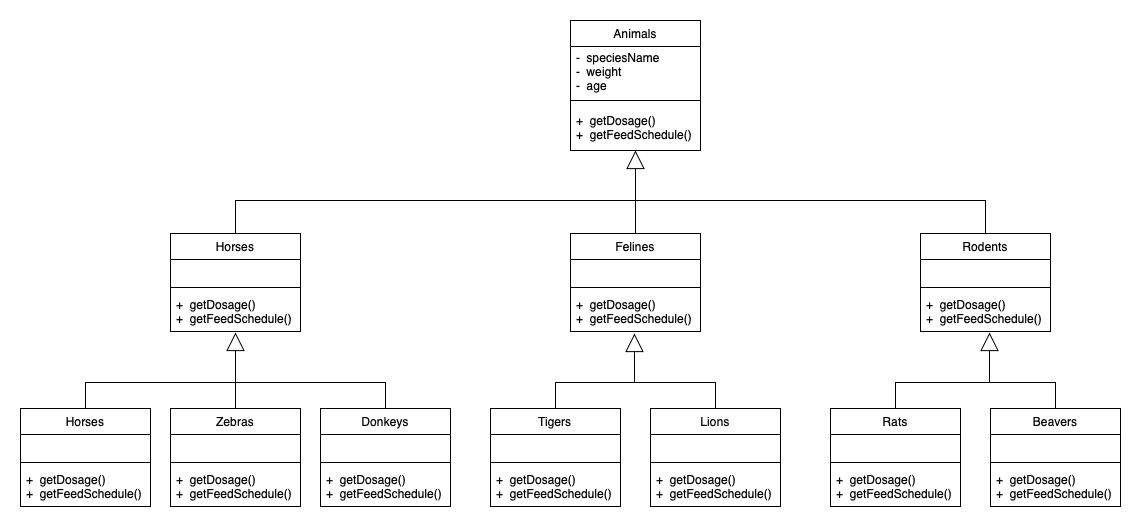

The diagram above was exported from draw.io. Its source (the exported page's mxGraphModel, read from the mxfile embedded in the PNG):
<mxGraphModel dx="337" dy="495" grid="1" gridSize="10" guides="1" tooltips="1" connect="1" arrows="1" fold="1" page="1" pageScale="1" pageWidth="850" pageHeight="1100" math="0" shadow="0">
  <root>
    <mxCell id="0" />
    <mxCell id="1" parent="0" />
    <mxCell id="_gmqB5dakmrwBIZsVpcj-9" value="Animals" style="swimlane;fontStyle=0;align=center;verticalAlign=top;childLayout=stackLayout;horizontal=1;startSize=26;horizontalStack=0;resizeParent=1;resizeParentMax=0;resizeLast=0;collapsible=1;marginBottom=0;" vertex="1" parent="1">
      <mxGeometry x="560" y="40" width="130" height="130" as="geometry" />
    </mxCell>
    <mxCell id="_gmqB5dakmrwBIZsVpcj-10" value="-  speciesName&#10;-  weight&#10;-  age" style="text;strokeColor=none;fillColor=none;align=left;verticalAlign=middle;spacingLeft=4;spacingRight=4;overflow=hidden;rotatable=0;points=[[0,0.5],[1,0.5]];portConstraint=eastwest;" vertex="1" parent="_gmqB5dakmrwBIZsVpcj-9">
      <mxGeometry y="26" width="130" height="50" as="geometry" />
    </mxCell>
    <mxCell id="_gmqB5dakmrwBIZsVpcj-11" value="" style="line;strokeWidth=1;fillColor=none;align=left;verticalAlign=middle;spacingTop=-1;spacingLeft=3;spacingRight=3;rotatable=0;labelPosition=right;points=[];portConstraint=eastwest;strokeColor=inherit;" vertex="1" parent="_gmqB5dakmrwBIZsVpcj-9">
      <mxGeometry y="76" width="130" height="8" as="geometry" />
    </mxCell>
    <mxCell id="_gmqB5dakmrwBIZsVpcj-12" value="+  getDosage()&#10;+  getFeedSchedule()" style="text;strokeColor=none;fillColor=none;align=left;verticalAlign=middle;spacingLeft=4;spacingRight=4;overflow=hidden;rotatable=0;points=[[0,0.5],[1,0.5]];portConstraint=eastwest;spacingTop=0;spacing=2;" vertex="1" parent="_gmqB5dakmrwBIZsVpcj-9">
      <mxGeometry y="84" width="130" height="46" as="geometry" />
    </mxCell>
    <mxCell id="I4zqJVZAXBskSnZGMzKw-17" value="Horses" style="swimlane;fontStyle=0;align=center;verticalAlign=top;childLayout=stackLayout;horizontal=1;startSize=26;horizontalStack=0;resizeParent=1;resizeParentMax=0;resizeLast=0;collapsible=1;marginBottom=0;" vertex="1" parent="1">
      <mxGeometry x="160" y="253" width="130" height="98" as="geometry" />
    </mxCell>
    <mxCell id="I4zqJVZAXBskSnZGMzKw-18" value="&#10;" style="text;strokeColor=none;fillColor=none;align=left;verticalAlign=bottom;spacingLeft=4;spacingRight=4;overflow=hidden;rotatable=0;points=[[0,0.5],[1,0.5]];portConstraint=eastwest;" vertex="1" parent="I4zqJVZAXBskSnZGMzKw-17">
      <mxGeometry y="26" width="130" height="24" as="geometry" />
    </mxCell>
    <mxCell id="I4zqJVZAXBskSnZGMzKw-19" value="" style="line;strokeWidth=1;fillColor=none;align=left;verticalAlign=middle;spacingTop=-1;spacingLeft=3;spacingRight=3;rotatable=0;labelPosition=right;points=[];portConstraint=eastwest;strokeColor=inherit;" vertex="1" parent="I4zqJVZAXBskSnZGMzKw-17">
      <mxGeometry y="50" width="130" height="8" as="geometry" />
    </mxCell>
    <mxCell id="I4zqJVZAXBskSnZGMzKw-20" value="+  getDosage()&#10;+  getFeedSchedule()" style="text;strokeColor=none;fillColor=none;align=left;verticalAlign=middle;spacingLeft=4;spacingRight=4;overflow=hidden;rotatable=0;points=[[0,0.5],[1,0.5]];portConstraint=eastwest;spacingTop=0;spacing=2;" vertex="1" parent="I4zqJVZAXBskSnZGMzKw-17">
      <mxGeometry y="58" width="130" height="40" as="geometry" />
    </mxCell>
    <mxCell id="I4zqJVZAXBskSnZGMzKw-21" value="Felines" style="swimlane;fontStyle=0;align=center;verticalAlign=top;childLayout=stackLayout;horizontal=1;startSize=26;horizontalStack=0;resizeParent=1;resizeParentMax=0;resizeLast=0;collapsible=1;marginBottom=0;" vertex="1" parent="1">
      <mxGeometry x="560" y="253" width="130" height="98" as="geometry" />
    </mxCell>
    <mxCell id="I4zqJVZAXBskSnZGMzKw-22" value="&#10;" style="text;strokeColor=none;fillColor=none;align=left;verticalAlign=bottom;spacingLeft=4;spacingRight=4;overflow=hidden;rotatable=0;points=[[0,0.5],[1,0.5]];portConstraint=eastwest;" vertex="1" parent="I4zqJVZAXBskSnZGMzKw-21">
      <mxGeometry y="26" width="130" height="24" as="geometry" />
    </mxCell>
    <mxCell id="I4zqJVZAXBskSnZGMzKw-23" value="" style="line;strokeWidth=1;fillColor=none;align=left;verticalAlign=middle;spacingTop=-1;spacingLeft=3;spacingRight=3;rotatable=0;labelPosition=right;points=[];portConstraint=eastwest;strokeColor=inherit;" vertex="1" parent="I4zqJVZAXBskSnZGMzKw-21">
      <mxGeometry y="50" width="130" height="8" as="geometry" />
    </mxCell>
    <mxCell id="I4zqJVZAXBskSnZGMzKw-24" value="+  getDosage()&#10;+  getFeedSchedule()" style="text;strokeColor=none;fillColor=none;align=left;verticalAlign=middle;spacingLeft=4;spacingRight=4;overflow=hidden;rotatable=0;points=[[0,0.5],[1,0.5]];portConstraint=eastwest;spacingTop=0;spacing=2;" vertex="1" parent="I4zqJVZAXBskSnZGMzKw-21">
      <mxGeometry y="58" width="130" height="40" as="geometry" />
    </mxCell>
    <mxCell id="I4zqJVZAXBskSnZGMzKw-25" value="Rodents" style="swimlane;fontStyle=0;align=center;verticalAlign=top;childLayout=stackLayout;horizontal=1;startSize=26;horizontalStack=0;resizeParent=1;resizeParentMax=0;resizeLast=0;collapsible=1;marginBottom=0;" vertex="1" parent="1">
      <mxGeometry x="910" y="253" width="130" height="98" as="geometry" />
    </mxCell>
    <mxCell id="I4zqJVZAXBskSnZGMzKw-26" value="&#10;" style="text;strokeColor=none;fillColor=none;align=left;verticalAlign=bottom;spacingLeft=4;spacingRight=4;overflow=hidden;rotatable=0;points=[[0,0.5],[1,0.5]];portConstraint=eastwest;" vertex="1" parent="I4zqJVZAXBskSnZGMzKw-25">
      <mxGeometry y="26" width="130" height="24" as="geometry" />
    </mxCell>
    <mxCell id="I4zqJVZAXBskSnZGMzKw-27" value="" style="line;strokeWidth=1;fillColor=none;align=left;verticalAlign=middle;spacingTop=-1;spacingLeft=3;spacingRight=3;rotatable=0;labelPosition=right;points=[];portConstraint=eastwest;strokeColor=inherit;" vertex="1" parent="I4zqJVZAXBskSnZGMzKw-25">
      <mxGeometry y="50" width="130" height="8" as="geometry" />
    </mxCell>
    <mxCell id="I4zqJVZAXBskSnZGMzKw-28" value="+  getDosage()&#10;+  getFeedSchedule()" style="text;strokeColor=none;fillColor=none;align=left;verticalAlign=middle;spacingLeft=4;spacingRight=4;overflow=hidden;rotatable=0;points=[[0,0.5],[1,0.5]];portConstraint=eastwest;spacingTop=0;spacing=2;" vertex="1" parent="I4zqJVZAXBskSnZGMzKw-25">
      <mxGeometry y="58" width="130" height="40" as="geometry" />
    </mxCell>
    <mxCell id="I4zqJVZAXBskSnZGMzKw-29" value="Horses" style="swimlane;fontStyle=0;align=center;verticalAlign=top;childLayout=stackLayout;horizontal=1;startSize=26;horizontalStack=0;resizeParent=1;resizeParentMax=0;resizeLast=0;collapsible=1;marginBottom=0;" vertex="1" parent="1">
      <mxGeometry x="10" y="428" width="130" height="98" as="geometry" />
    </mxCell>
    <mxCell id="I4zqJVZAXBskSnZGMzKw-30" value="&#10;" style="text;strokeColor=none;fillColor=none;align=left;verticalAlign=bottom;spacingLeft=4;spacingRight=4;overflow=hidden;rotatable=0;points=[[0,0.5],[1,0.5]];portConstraint=eastwest;" vertex="1" parent="I4zqJVZAXBskSnZGMzKw-29">
      <mxGeometry y="26" width="130" height="24" as="geometry" />
    </mxCell>
    <mxCell id="I4zqJVZAXBskSnZGMzKw-31" value="" style="line;strokeWidth=1;fillColor=none;align=left;verticalAlign=middle;spacingTop=-1;spacingLeft=3;spacingRight=3;rotatable=0;labelPosition=right;points=[];portConstraint=eastwest;strokeColor=inherit;" vertex="1" parent="I4zqJVZAXBskSnZGMzKw-29">
      <mxGeometry y="50" width="130" height="8" as="geometry" />
    </mxCell>
    <mxCell id="I4zqJVZAXBskSnZGMzKw-32" value="+  getDosage()&#10;+  getFeedSchedule()" style="text;strokeColor=none;fillColor=none;align=left;verticalAlign=middle;spacingLeft=4;spacingRight=4;overflow=hidden;rotatable=0;points=[[0,0.5],[1,0.5]];portConstraint=eastwest;spacingTop=0;spacing=2;" vertex="1" parent="I4zqJVZAXBskSnZGMzKw-29">
      <mxGeometry y="58" width="130" height="40" as="geometry" />
    </mxCell>
    <mxCell id="I4zqJVZAXBskSnZGMzKw-33" value="Donkeys" style="swimlane;fontStyle=0;align=center;verticalAlign=top;childLayout=stackLayout;horizontal=1;startSize=26;horizontalStack=0;resizeParent=1;resizeParentMax=0;resizeLast=0;collapsible=1;marginBottom=0;" vertex="1" parent="1">
      <mxGeometry x="310" y="428" width="130" height="98" as="geometry" />
    </mxCell>
    <mxCell id="I4zqJVZAXBskSnZGMzKw-34" value="&#10;" style="text;strokeColor=none;fillColor=none;align=left;verticalAlign=bottom;spacingLeft=4;spacingRight=4;overflow=hidden;rotatable=0;points=[[0,0.5],[1,0.5]];portConstraint=eastwest;" vertex="1" parent="I4zqJVZAXBskSnZGMzKw-33">
      <mxGeometry y="26" width="130" height="24" as="geometry" />
    </mxCell>
    <mxCell id="I4zqJVZAXBskSnZGMzKw-35" value="" style="line;strokeWidth=1;fillColor=none;align=left;verticalAlign=middle;spacingTop=-1;spacingLeft=3;spacingRight=3;rotatable=0;labelPosition=right;points=[];portConstraint=eastwest;strokeColor=inherit;" vertex="1" parent="I4zqJVZAXBskSnZGMzKw-33">
      <mxGeometry y="50" width="130" height="8" as="geometry" />
    </mxCell>
    <mxCell id="I4zqJVZAXBskSnZGMzKw-36" value="+  getDosage()&#10;+  getFeedSchedule()" style="text;strokeColor=none;fillColor=none;align=left;verticalAlign=middle;spacingLeft=4;spacingRight=4;overflow=hidden;rotatable=0;points=[[0,0.5],[1,0.5]];portConstraint=eastwest;spacingTop=0;spacing=2;" vertex="1" parent="I4zqJVZAXBskSnZGMzKw-33">
      <mxGeometry y="58" width="130" height="40" as="geometry" />
    </mxCell>
    <mxCell id="I4zqJVZAXBskSnZGMzKw-37" value="Zebras" style="swimlane;fontStyle=0;align=center;verticalAlign=top;childLayout=stackLayout;horizontal=1;startSize=26;horizontalStack=0;resizeParent=1;resizeParentMax=0;resizeLast=0;collapsible=1;marginBottom=0;" vertex="1" parent="1">
      <mxGeometry x="160" y="428" width="130" height="98" as="geometry" />
    </mxCell>
    <mxCell id="I4zqJVZAXBskSnZGMzKw-38" value="&#10;" style="text;strokeColor=none;fillColor=none;align=left;verticalAlign=bottom;spacingLeft=4;spacingRight=4;overflow=hidden;rotatable=0;points=[[0,0.5],[1,0.5]];portConstraint=eastwest;" vertex="1" parent="I4zqJVZAXBskSnZGMzKw-37">
      <mxGeometry y="26" width="130" height="24" as="geometry" />
    </mxCell>
    <mxCell id="I4zqJVZAXBskSnZGMzKw-39" value="" style="line;strokeWidth=1;fillColor=none;align=left;verticalAlign=middle;spacingTop=-1;spacingLeft=3;spacingRight=3;rotatable=0;labelPosition=right;points=[];portConstraint=eastwest;strokeColor=inherit;" vertex="1" parent="I4zqJVZAXBskSnZGMzKw-37">
      <mxGeometry y="50" width="130" height="8" as="geometry" />
    </mxCell>
    <mxCell id="I4zqJVZAXBskSnZGMzKw-40" value="+  getDosage()&#10;+  getFeedSchedule()" style="text;strokeColor=none;fillColor=none;align=left;verticalAlign=middle;spacingLeft=4;spacingRight=4;overflow=hidden;rotatable=0;points=[[0,0.5],[1,0.5]];portConstraint=eastwest;spacingTop=0;spacing=2;" vertex="1" parent="I4zqJVZAXBskSnZGMzKw-37">
      <mxGeometry y="58" width="130" height="40" as="geometry" />
    </mxCell>
    <mxCell id="I4zqJVZAXBskSnZGMzKw-41" value="" style="endArrow=block;endSize=16;endFill=0;html=1;rounded=0;exitX=0.5;exitY=0;exitDx=0;exitDy=0;" edge="1" parent="1" source="I4zqJVZAXBskSnZGMzKw-37">
      <mxGeometry width="160" relative="1" as="geometry">
        <mxPoint x="320" y="432" as="sourcePoint" />
        <mxPoint x="225" y="352" as="targetPoint" />
      </mxGeometry>
    </mxCell>
    <mxCell id="I4zqJVZAXBskSnZGMzKw-58" value="" style="endArrow=none;html=1;edgeStyle=orthogonalEdgeStyle;rounded=0;shadow=0;exitX=0.5;exitY=0;exitDx=0;exitDy=0;entryX=0.5;entryY=0;entryDx=0;entryDy=0;" edge="1" parent="1" source="I4zqJVZAXBskSnZGMzKw-29" target="I4zqJVZAXBskSnZGMzKw-33">
      <mxGeometry relative="1" as="geometry">
        <mxPoint x="80" y="402" as="sourcePoint" />
        <mxPoint x="295" y="402" as="targetPoint" />
        <Array as="points">
          <mxPoint x="75" y="402" />
          <mxPoint x="375" y="402" />
        </Array>
      </mxGeometry>
    </mxCell>
    <mxCell id="I4zqJVZAXBskSnZGMzKw-62" value="Tigers" style="swimlane;fontStyle=0;align=center;verticalAlign=top;childLayout=stackLayout;horizontal=1;startSize=26;horizontalStack=0;resizeParent=1;resizeParentMax=0;resizeLast=0;collapsible=1;marginBottom=0;" vertex="1" parent="1">
      <mxGeometry x="480" y="428" width="130" height="98" as="geometry" />
    </mxCell>
    <mxCell id="I4zqJVZAXBskSnZGMzKw-63" value="&#10;" style="text;strokeColor=none;fillColor=none;align=left;verticalAlign=bottom;spacingLeft=4;spacingRight=4;overflow=hidden;rotatable=0;points=[[0,0.5],[1,0.5]];portConstraint=eastwest;" vertex="1" parent="I4zqJVZAXBskSnZGMzKw-62">
      <mxGeometry y="26" width="130" height="24" as="geometry" />
    </mxCell>
    <mxCell id="I4zqJVZAXBskSnZGMzKw-64" value="" style="line;strokeWidth=1;fillColor=none;align=left;verticalAlign=middle;spacingTop=-1;spacingLeft=3;spacingRight=3;rotatable=0;labelPosition=right;points=[];portConstraint=eastwest;strokeColor=inherit;" vertex="1" parent="I4zqJVZAXBskSnZGMzKw-62">
      <mxGeometry y="50" width="130" height="8" as="geometry" />
    </mxCell>
    <mxCell id="I4zqJVZAXBskSnZGMzKw-65" value="+  getDosage()&#10;+  getFeedSchedule()" style="text;strokeColor=none;fillColor=none;align=left;verticalAlign=middle;spacingLeft=4;spacingRight=4;overflow=hidden;rotatable=0;points=[[0,0.5],[1,0.5]];portConstraint=eastwest;spacingTop=0;spacing=2;" vertex="1" parent="I4zqJVZAXBskSnZGMzKw-62">
      <mxGeometry y="58" width="130" height="40" as="geometry" />
    </mxCell>
    <mxCell id="I4zqJVZAXBskSnZGMzKw-66" value="Lions" style="swimlane;fontStyle=0;align=center;verticalAlign=top;childLayout=stackLayout;horizontal=1;startSize=26;horizontalStack=0;resizeParent=1;resizeParentMax=0;resizeLast=0;collapsible=1;marginBottom=0;" vertex="1" parent="1">
      <mxGeometry x="640" y="428" width="130" height="98" as="geometry" />
    </mxCell>
    <mxCell id="I4zqJVZAXBskSnZGMzKw-67" value="&#10;" style="text;strokeColor=none;fillColor=none;align=left;verticalAlign=bottom;spacingLeft=4;spacingRight=4;overflow=hidden;rotatable=0;points=[[0,0.5],[1,0.5]];portConstraint=eastwest;" vertex="1" parent="I4zqJVZAXBskSnZGMzKw-66">
      <mxGeometry y="26" width="130" height="24" as="geometry" />
    </mxCell>
    <mxCell id="I4zqJVZAXBskSnZGMzKw-68" value="" style="line;strokeWidth=1;fillColor=none;align=left;verticalAlign=middle;spacingTop=-1;spacingLeft=3;spacingRight=3;rotatable=0;labelPosition=right;points=[];portConstraint=eastwest;strokeColor=inherit;" vertex="1" parent="I4zqJVZAXBskSnZGMzKw-66">
      <mxGeometry y="50" width="130" height="8" as="geometry" />
    </mxCell>
    <mxCell id="I4zqJVZAXBskSnZGMzKw-69" value="+  getDosage()&#10;+  getFeedSchedule()" style="text;strokeColor=none;fillColor=none;align=left;verticalAlign=middle;spacingLeft=4;spacingRight=4;overflow=hidden;rotatable=0;points=[[0,0.5],[1,0.5]];portConstraint=eastwest;spacingTop=0;spacing=2;" vertex="1" parent="I4zqJVZAXBskSnZGMzKw-66">
      <mxGeometry y="58" width="130" height="40" as="geometry" />
    </mxCell>
    <mxCell id="I4zqJVZAXBskSnZGMzKw-70" value="" style="endArrow=block;endSize=16;endFill=0;html=1;rounded=0;shadow=0;entryX=0.492;entryY=1.05;entryDx=0;entryDy=0;entryPerimeter=0;exitX=0.5;exitY=0;exitDx=0;exitDy=0;" edge="1" parent="1" source="I4zqJVZAXBskSnZGMzKw-62" target="I4zqJVZAXBskSnZGMzKw-24">
      <mxGeometry width="160" relative="1" as="geometry">
        <mxPoint x="640" y="422" as="sourcePoint" />
        <mxPoint x="800" y="422" as="targetPoint" />
        <Array as="points">
          <mxPoint x="545" y="402" />
          <mxPoint x="624" y="402" />
        </Array>
      </mxGeometry>
    </mxCell>
    <mxCell id="I4zqJVZAXBskSnZGMzKw-71" value="" style="endArrow=none;html=1;edgeStyle=orthogonalEdgeStyle;rounded=0;shadow=0;entryX=0.5;entryY=0;entryDx=0;entryDy=0;" edge="1" parent="1" target="I4zqJVZAXBskSnZGMzKw-66">
      <mxGeometry relative="1" as="geometry">
        <mxPoint x="620" y="402" as="sourcePoint" />
        <mxPoint x="710" y="422" as="targetPoint" />
      </mxGeometry>
    </mxCell>
    <mxCell id="I4zqJVZAXBskSnZGMzKw-75" value="Rats" style="swimlane;fontStyle=0;align=center;verticalAlign=top;childLayout=stackLayout;horizontal=1;startSize=26;horizontalStack=0;resizeParent=1;resizeParentMax=0;resizeLast=0;collapsible=1;marginBottom=0;" vertex="1" parent="1">
      <mxGeometry x="820" y="428" width="130" height="98" as="geometry" />
    </mxCell>
    <mxCell id="I4zqJVZAXBskSnZGMzKw-76" value="&#10;" style="text;strokeColor=none;fillColor=none;align=left;verticalAlign=bottom;spacingLeft=4;spacingRight=4;overflow=hidden;rotatable=0;points=[[0,0.5],[1,0.5]];portConstraint=eastwest;" vertex="1" parent="I4zqJVZAXBskSnZGMzKw-75">
      <mxGeometry y="26" width="130" height="24" as="geometry" />
    </mxCell>
    <mxCell id="I4zqJVZAXBskSnZGMzKw-77" value="" style="line;strokeWidth=1;fillColor=none;align=left;verticalAlign=middle;spacingTop=-1;spacingLeft=3;spacingRight=3;rotatable=0;labelPosition=right;points=[];portConstraint=eastwest;strokeColor=inherit;" vertex="1" parent="I4zqJVZAXBskSnZGMzKw-75">
      <mxGeometry y="50" width="130" height="8" as="geometry" />
    </mxCell>
    <mxCell id="I4zqJVZAXBskSnZGMzKw-78" value="+  getDosage()&#10;+  getFeedSchedule()" style="text;strokeColor=none;fillColor=none;align=left;verticalAlign=middle;spacingLeft=4;spacingRight=4;overflow=hidden;rotatable=0;points=[[0,0.5],[1,0.5]];portConstraint=eastwest;spacingTop=0;spacing=2;" vertex="1" parent="I4zqJVZAXBskSnZGMzKw-75">
      <mxGeometry y="58" width="130" height="40" as="geometry" />
    </mxCell>
    <mxCell id="I4zqJVZAXBskSnZGMzKw-79" value="Beavers" style="swimlane;fontStyle=0;align=center;verticalAlign=top;childLayout=stackLayout;horizontal=1;startSize=26;horizontalStack=0;resizeParent=1;resizeParentMax=0;resizeLast=0;collapsible=1;marginBottom=0;" vertex="1" parent="1">
      <mxGeometry x="980" y="428" width="130" height="98" as="geometry" />
    </mxCell>
    <mxCell id="I4zqJVZAXBskSnZGMzKw-80" value="&#10;" style="text;strokeColor=none;fillColor=none;align=left;verticalAlign=bottom;spacingLeft=4;spacingRight=4;overflow=hidden;rotatable=0;points=[[0,0.5],[1,0.5]];portConstraint=eastwest;" vertex="1" parent="I4zqJVZAXBskSnZGMzKw-79">
      <mxGeometry y="26" width="130" height="24" as="geometry" />
    </mxCell>
    <mxCell id="I4zqJVZAXBskSnZGMzKw-81" value="" style="line;strokeWidth=1;fillColor=none;align=left;verticalAlign=middle;spacingTop=-1;spacingLeft=3;spacingRight=3;rotatable=0;labelPosition=right;points=[];portConstraint=eastwest;strokeColor=inherit;" vertex="1" parent="I4zqJVZAXBskSnZGMzKw-79">
      <mxGeometry y="50" width="130" height="8" as="geometry" />
    </mxCell>
    <mxCell id="I4zqJVZAXBskSnZGMzKw-82" value="+  getDosage()&#10;+  getFeedSchedule()" style="text;strokeColor=none;fillColor=none;align=left;verticalAlign=middle;spacingLeft=4;spacingRight=4;overflow=hidden;rotatable=0;points=[[0,0.5],[1,0.5]];portConstraint=eastwest;spacingTop=0;spacing=2;" vertex="1" parent="I4zqJVZAXBskSnZGMzKw-79">
      <mxGeometry y="58" width="130" height="40" as="geometry" />
    </mxCell>
    <mxCell id="I4zqJVZAXBskSnZGMzKw-83" value="" style="endArrow=block;endSize=16;endFill=0;html=1;rounded=0;shadow=0;entryX=0.531;entryY=1.025;entryDx=0;entryDy=0;entryPerimeter=0;" edge="1" parent="1" target="I4zqJVZAXBskSnZGMzKw-28">
      <mxGeometry width="160" relative="1" as="geometry">
        <mxPoint x="979" y="402" as="sourcePoint" />
        <mxPoint x="980" y="362" as="targetPoint" />
      </mxGeometry>
    </mxCell>
    <mxCell id="I4zqJVZAXBskSnZGMzKw-87" value="" style="endArrow=none;html=1;edgeStyle=orthogonalEdgeStyle;rounded=0;shadow=0;exitX=0.5;exitY=0;exitDx=0;exitDy=0;entryX=0.5;entryY=0;entryDx=0;entryDy=0;" edge="1" parent="1" source="I4zqJVZAXBskSnZGMzKw-75" target="I4zqJVZAXBskSnZGMzKw-79">
      <mxGeometry relative="1" as="geometry">
        <mxPoint x="660" y="402" as="sourcePoint" />
        <mxPoint x="1060" y="402" as="targetPoint" />
        <Array as="points">
          <mxPoint x="885" y="402" />
          <mxPoint x="1045" y="402" />
        </Array>
      </mxGeometry>
    </mxCell>
    <mxCell id="I4zqJVZAXBskSnZGMzKw-90" value="" style="endArrow=block;endSize=16;endFill=0;html=1;rounded=0;shadow=0;exitX=0.5;exitY=0;exitDx=0;exitDy=0;" edge="1" parent="1" source="I4zqJVZAXBskSnZGMzKw-21">
      <mxGeometry width="160" relative="1" as="geometry">
        <mxPoint x="626" y="220" as="sourcePoint" />
        <mxPoint x="625" y="170" as="targetPoint" />
      </mxGeometry>
    </mxCell>
    <mxCell id="I4zqJVZAXBskSnZGMzKw-94" value="" style="endArrow=none;html=1;edgeStyle=orthogonalEdgeStyle;rounded=0;shadow=0;entryX=0.5;entryY=0;entryDx=0;entryDy=0;exitX=0.5;exitY=0;exitDx=0;exitDy=0;" edge="1" parent="1" source="I4zqJVZAXBskSnZGMzKw-17" target="I4zqJVZAXBskSnZGMzKw-25">
      <mxGeometry relative="1" as="geometry">
        <mxPoint x="220" y="216" as="sourcePoint" />
        <mxPoint x="694" y="216" as="targetPoint" />
        <Array as="points">
          <mxPoint x="225" y="220" />
          <mxPoint x="975" y="220" />
        </Array>
      </mxGeometry>
    </mxCell>
  </root>
</mxGraphModel>